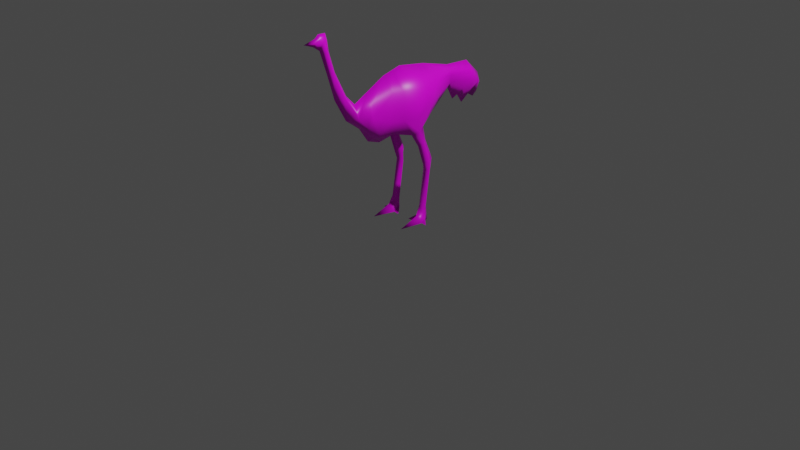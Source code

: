 # Source: Ostrage.blend  (saved by Blender 3.2.14; exported with 4.5.12 LTS)
import bpy
from mathutils import Matrix  # noqa: F401  (used for matrix-valued properties, if any)

bpy.ops.wm.read_factory_settings(use_empty=True)
scene = bpy.context.scene
scene.name = 'Scene'

# ---- collections
col_collection = bpy.data.collections.new('Collection'); scene.collection.children.link(col_collection)

# ---- images (referenced by path relative to the original .blend; pixels are not part of the script)
import os
ASSET_DIR = os.environ.get("B2B_ASSET_DIR", "")  # directory of the original .blend (textures are referenced by path, not embedded)
HERE = os.path.dirname(os.path.abspath(__file__))  # packed textures are extracted next to this script under _unpacked/

def load_image(name, relpath, width, height, colorspace="sRGB"):
    """Load a texture the original file referenced (path relative to the .blend, or extracted next to this script)."""
    p = next((c for c in (os.path.join(HERE, relpath), os.path.join(ASSET_DIR, relpath)) if relpath and os.path.exists(c)), "")
    if p:
        img = bpy.data.images.load(p, check_existing=True)
        img.name = name
    else:  # same state as the original file: an image datablock whose file is absent (Cycles renders it pink)
        img = bpy.data.images.new(name, width, height)
        img.source = "FILE"
        img.filepath = "//" + (relpath or name)
    img.colorspace_settings.name = colorspace
    return img
img_ostragetex = load_image('OstrageTex', 'OstrageTex.png', 1024, 1024, 'sRGB')

# ---- materials (node trees are filled in below, after node groups)
mat_material = bpy.data.materials.new('Material')
mat_material.alpha_threshold = 0.0
mat_material.use_transparent_shadow = False
mat_material.line_color = (0.0, 0.0, 0.0, 1.0)

# ---- material node trees
mat_material.use_nodes = True; mat_material.node_tree.nodes.clear()
_N = mat_material.node_tree.nodes; _L = mat_material.node_tree.links
n0 = _N.new('ShaderNodeOutputMaterial'); n0.name = 'Material Output'; n0.location = (300, 300)
n1 = _N.new('ShaderNodeBsdfPrincipled'); n1.name = 'Principled BSDF'; n1.location = (10, 300)
n1.distribution = 'GGX'
n1.subsurface_method = 'RANDOM_WALK_SKIN'
n1.inputs[2].default_value = 0.4
n1.inputs[3].default_value = 1.45
n1.inputs[27].default_value = (0.0, 0.0, 0.0, 1.0)
n1.inputs[28].default_value = 1.0
n2 = _N.new('ShaderNodeTexImage'); n2.name = 'Image Texture'; n2.location = (-280, 280)
n2.image = img_ostragetex
_L.new(n1.outputs[0], n0.inputs[0])
_L.new(n2.outputs[0], n1.inputs[0])
n0.is_active_output = True

# ---- world
world_world = bpy.data.worlds.new('World'); scene.world = world_world
world_world.use_nodes = True; world_world.node_tree.nodes.clear()
_N = world_world.node_tree.nodes; _L = world_world.node_tree.links
n0 = _N.new('ShaderNodeOutputWorld'); n0.name = 'World Output'; n0.location = (300, 300)
n1 = _N.new('ShaderNodeBackground'); n1.name = 'Background'; n1.location = (10, 300)
n1.inputs[0].default_value = (0.05088, 0.05088, 0.05088, 1.0)
_L.new(n1.outputs[0], n0.inputs[0])
n0.is_active_output = True
world_world.color = (0.05088, 0.05088, 0.05088)
world_world.use_sun_shadow = False
world_world.sun_shadow_jitter_overblur = 0.0

# ---- cameras
cam_camera = bpy.data.cameras.new('Camera')
cam_camera.clip_end = 100.0
cam_camera.ortho_scale = 7.314

# ---- lights
light_light = bpy.data.lights.new('Light', 'POINT')
light_light.transmission_factor = 0.0
light_light.energy = 1000.0
light_light.shadow_soft_size = 0.1
light_light.shadow_maximum_resolution = 0.006
light_light.use_absolute_resolution = True

# ---- meshes
me_cube = bpy.data.meshes.new('Cube')
me_cube.from_pydata([(1.533e-16, 3.404e-32, 1.69), (1.427e-16, 0.311, 1.643), (1.229e-16, 0.6494, 1.554), (1.199e-16, 0.9262, 1.54), (8.272e-17, 1.097, 1.373), (3.794e-17, 1.087, 1.171), (2.884e-17, 1.032, 1.13), (4.098e-17, 0.9433, 1.185), (2.277e-17, 0.8681, 1.103), (4.629e-17, 0.7997, 1.208), (3.821e-17, 0.7336, 1.172), (0.04208, 0.6596, 1.369), (4.326e-17, 0.5434, 1.195), (2.536e-17, 0.1989, 1.114), (1.67e-17, 0.07519, 1.075), (-5.312e-18, -0.2632, 0.9761), (6.071e-18, -0.4101, 1.027), (0.0957, -0.4819, 1.202), (6.754e-17, -0.6767, 1.304), (1.191e-16, -0.8066, 1.537), (1.791e-16, -0.8886, 1.807), (2.307e-16, -0.9638, 2.039), (2.413e-16, -1.032, 2.087), (2.504e-16, -1.138, 2.128), (2.573e-16, -1.015, 2.159), (2.648e-16, -0.9775, 2.193), (2.642e-16, -0.8958, 2.19), (2.49e-16, -0.8756, 2.121), (2.261e-16, -0.8613, 2.018), (1.79e-16, -0.7968, 1.806), (1.214e-16, -0.6699, 1.547), (9.79e-17, -0.5673, 1.441), (1.153e-16, -0.4238, 1.519), (1.412e-16, -0.2051, 1.636), (0.222, -0.1325, 1.224), (0.1998, -0.01025, 1.037), (0.1998, 0.06418, 0.9043), (0.1998, 0.1211, 0.731), (0.1998, 0.1567, 0.6314), (0.1998, 0.09522, 0.2383), (0.1998, 0.04054, 0.1529), (0.1998, -0.1679, 0.07914), (0.2289, 0.1489, 0.07914), (0.1998, 0.1943, 0.07914), (0.1998, 0.1807, 0.2349), (0.1998, 0.2334, 0.6218), (0.1998, 0.2524, 0.7262), (0.1998, 0.2192, 0.8116), (0.1998, 0.1604, 0.9493), (0.1998, 0.1287, 1.094), (0.02211, -1.022, 2.121), (0.03994, -0.9421, 2.117), (0.03571, -0.905, 2.011), (0.04362, -0.8419, 1.799), (0.0634, -0.7265, 1.536), (0.099, -0.6001, 1.323), (0.2657, -0.0169, 1.231), (0.2311, 0.0543, 1.063), (0.2311, 0.1135, 0.9295), (0.2311, 0.1677, 0.7671), (0.2311, 0.1819, 0.6988), (0.2311, 0.1934, 0.6197), (0.2311, 0.1381, 0.2356), (0.2311, 0.1348, 0.1318), (0.3071, 0.07555, 0.07914), (0.0957, -0.4375, 1.396), (0.1173, -0.4443, 1.297), (0.1311, -0.2085, 1.485), (0.1538, -0.2597, 1.222), (0.04497, 0.6541, 1.504), (0.04497, 0.6565, 1.449), (0.2311, 0.009209, 1.511), (0.1737, 0.3455, 1.508), (0.1816, 0.3662, 1.356), (0.1161, 0.9009, 1.459), (0.09334, 1.027, 1.316), (0.1161, 0.8558, 1.371), (0.09334, 0.9223, 1.266), (0.144, 0.1236, 0.91), (0.144, 0.172, 0.7704), (0.144, 0.1891, 0.6992), (0.144, 0.192, 0.6024), (0.144, 0.1407, 0.2322), (0.144, 0.135, 0.1353), (0.07477, 0.058, 0.07914), (1.473e-16, -0.1013, 1.663), (0.1773, -0.1078, 1.497), (0.1998, 0.09266, 0.8177), (0.1998, 0.1875, 0.1546), (0.08199, 0.8057, 1.286), (0.03991, 0.8595, 1.214), (5.692e-18, -0.09399, 1.026), (0.2355, 0.2106, 1.298), (0.2017, 0.1812, 1.509), (1.472e-16, 0.1771, 1.663), (0.1907, 0.2495, 1.208), (3.253e-17, 0.337, 1.147), (0.1031, 0.4377, 1.277), (4.009e-17, -0.5143, 1.181), (0.1123, -0.3509, 1.104), (0.1352, -0.206, 1.084), (0.02234, -0.9611, 2.157), (0.01422, -0.9007, 2.151), (0.01989, -0.8915, 2.12), (0.2447, 0.0812, 0.07914), (0.1363, 0.06136, 0.07914), (0.1468, 0.1393, 0.07914), (7.15e-17, 0.6567, 1.322)], [], [(0, 71, 93, 94), (0, 85, 86, 71), (33, 32, 65, 67), (1, 72, 69, 2), (3, 2, 69, 74), (4, 3, 74, 75), (66, 68, 67, 65), (56, 92, 93, 71), (70, 69, 72, 73), (32, 31, 55, 65), (31, 30, 54, 55), (30, 29, 53, 54), (29, 28, 52, 53), (28, 103, 51, 52), (18, 55, 54, 19), (19, 54, 53, 20), (20, 53, 52, 21), (17, 55, 18, 98), (65, 55, 17, 66), (23, 22, 50), (16, 15, 100, 99), (67, 68, 34, 86), (85, 33, 67, 86), (56, 71, 86, 34), (11, 70, 73, 97), (70, 76, 74, 69), (75, 74, 76, 77), (38, 39, 62, 61), (45, 61, 62, 44), (37, 38, 61, 60), (46, 60, 61, 45), (47, 59, 60, 46), (87, 37, 60, 59), (59, 58, 36, 87), (48, 58, 59, 47), (49, 57, 58, 48), (35, 36, 58, 57), (38, 37, 80, 81), (37, 87, 79, 80), (79, 87, 36, 78), (39, 38, 81, 82), (44, 82, 81, 45), (45, 81, 80, 46), (46, 80, 79, 47), (47, 79, 78, 48), (48, 78, 14, 49), (36, 35, 14, 78), (34, 35, 57, 56), (56, 57, 49, 95, 92), (88, 83, 82, 44), (40, 39, 82, 83), (39, 40, 63, 62), (44, 62, 63, 88), (11, 89, 76, 70), (77, 76, 89, 90), (8, 7, 77, 90), (8, 90, 89, 9), (10, 9, 89, 11), (7, 6, 75, 77), (5, 4, 75, 6), (12, 97, 95, 96), (91, 35, 100, 15), (95, 97, 73, 92), (96, 95, 49, 13), (93, 72, 1, 94), (92, 73, 72, 93), (35, 91, 14), (14, 13, 49), (97, 12, 11), (24, 23, 50), (17, 98, 16, 99), (100, 34, 68, 99), (35, 34, 100), (99, 68, 66, 17), (50, 51, 101, 24), (21, 51, 50, 22), (26, 25, 101, 102), (51, 21, 52), (102, 103, 27, 26), (24, 101, 25), (103, 28, 27), (103, 102, 101, 51), (41, 104, 40), (41, 40, 105), (64, 63, 40, 104), (84, 105, 40, 83), (63, 64, 42), (84, 83, 106), (43, 88, 63, 42), (43, 106, 83, 88), (64, 104, 41, 105, 84, 106, 43, 42), (12, 107, 11), (11, 107, 10)])
me_cube.polygons.foreach_set('use_smooth', [True] * 93)
_uv = me_cube.uv_layers.new(name='UVMap')
_uv.uv.foreach_set('vector', [0.05413, 0.4409, 0.1922, 0.4084, 0.214, 0.4849, 0.09234, 0.5304, 0.05413, 0.4409, 0.04939, 0.3871, 0.1666, 0.3529, 0.1922, 0.4084, 0.04525, 0.3318, 0.0569, 0.2052, 0.1318, 0.1747, 0.1436, 0.3024, 0.1257, 0.5948, 0.2382, 0.5628, 0.2754, 0.7422, 0.2391, 0.7516, 0.2709, 0.8962, 0.2391, 0.7516, 0.2754, 0.7422, 0.3299, 0.867, 0.3622, 0.9707, 0.2709, 0.8962, 0.3299, 0.867, 0.3922, 0.916, 0.1791, 0.1503, 0.2582, 0.2229, 0.1436, 0.3024, 0.1318, 0.1747, 0.3069, 0.3473, 0.3164, 0.4631, 0.214, 0.4849, 0.1922, 0.4084, 0.3066, 0.7382, 0.2754, 0.7422, 0.2382, 0.5628, 0.3145, 0.5502, 0.0569, 0.2052, 0.06299, 0.1221, 0.1326, 0.08219, 0.1318, 0.1747, 0.732, 0.3505, 0.7612, 0.4483, 0.8214, 0.4546, 0.8136, 0.2798, 0.7612, 0.4483, 0.7701, 0.65, 0.8131, 0.6582, 0.8214, 0.4546, 0.7701, 0.65, 0.7549, 0.8034, 0.7936, 0.8119, 0.8131, 0.6582, 0.7549, 0.8034, 0.7537, 0.8751, 0.7866, 0.8867, 0.7936, 0.8119, 0.8974, 0.3007, 0.8136, 0.2798, 0.8214, 0.4546, 0.8861, 0.4853, 0.8861, 0.4853, 0.8214, 0.4546, 0.8131, 0.6582, 0.8526, 0.6789, 0.8526, 0.6789, 0.8131, 0.6582, 0.7936, 0.8119, 0.8309, 0.8477, 0.2158, 0.109, 0.1326, 0.08219, 0.1318, 0.01726, 0.2286, 0.05729, 0.1318, 0.1747, 0.1326, 0.08219, 0.2158, 0.109, 0.1791, 0.1503, 0.8974, 0.9627, 0.8531, 0.8996, 0.8309, 0.9172, 0.3206, 0.07954, 0.3856, 0.1261, 0.3385, 0.2109, 0.2904, 0.1489, 0.1436, 0.3024, 0.2582, 0.2229, 0.2875, 0.2902, 0.1666, 0.3529, 0.04939, 0.3871, 0.04525, 0.3318, 0.1436, 0.3024, 0.1666, 0.3529, 0.3069, 0.3473, 0.1922, 0.4084, 0.1666, 0.3529, 0.2875, 0.2902, 0.3534, 0.7303, 0.3066, 0.7382, 0.3145, 0.5502, 0.3732, 0.5869, 0.3066, 0.7382, 0.3657, 0.8432, 0.3299, 0.867, 0.2754, 0.7422, 0.3922, 0.916, 0.3299, 0.867, 0.3657, 0.8432, 0.4132, 0.8706, 0.6668, 0.271, 0.683, 0.4925, 0.6566, 0.4912, 0.6405, 0.2787, 0.6136, 0.2787, 0.6405, 0.2787, 0.6566, 0.4912, 0.6292, 0.4938, 0.6689, 0.2137, 0.6668, 0.271, 0.6405, 0.2787, 0.6409, 0.2375, 0.6067, 0.2314, 0.6409, 0.2375, 0.6405, 0.2787, 0.6136, 0.2787, 0.6038, 0.1935, 0.6382, 0.204, 0.6409, 0.2375, 0.6067, 0.2314, 0.6684, 0.1682, 0.6689, 0.2137, 0.6409, 0.2375, 0.6382, 0.204, 0.6382, 0.204, 0.633, 0.1164, 0.6681, 0.1196, 0.6684, 0.1682, 0.6003, 0.1168, 0.633, 0.1164, 0.6382, 0.204, 0.6038, 0.1935, 0.5923, 0.0381, 0.6345, 0.03972, 0.633, 0.1164, 0.6003, 0.1168, 0.6718, 0.03802, 0.6681, 0.1196, 0.633, 0.1164, 0.6345, 0.03972, 0.6668, 0.271, 0.6689, 0.2137, 0.7065, 0.2387, 0.7031, 0.2865, 0.6689, 0.2137, 0.6684, 0.1682, 0.7089, 0.2033, 0.7065, 0.2387, 0.7089, 0.2033, 0.6684, 0.1682, 0.6681, 0.1196, 0.7097, 0.1305, 0.683, 0.4925, 0.6668, 0.271, 0.7031, 0.2865, 0.7244, 0.4951, 0.6292, 0.4938, 0.591, 0.5046, 0.5791, 0.2944, 0.6136, 0.2787, 0.6136, 0.2787, 0.5791, 0.2944, 0.5706, 0.2458, 0.6067, 0.2314, 0.6067, 0.2314, 0.5706, 0.2458, 0.5654, 0.2085, 0.6038, 0.1935, 0.6038, 0.1935, 0.5654, 0.2085, 0.5631, 0.1343, 0.6003, 0.1168, 0.6003, 0.1168, 0.5631, 0.1343, 0.4842, 0.04763, 0.5923, 0.0381, 0.6681, 0.1196, 0.6718, 0.03802, 0.786, 0.04279, 0.7097, 0.1305, 0.2875, 0.2902, 0.4004, 0.3054, 0.3996, 0.3452, 0.3069, 0.3473, 0.3069, 0.3473, 0.3996, 0.3452, 0.4036, 0.3906, 0.37, 0.4708, 0.3164, 0.4631, 0.6358, 0.5289, 0.6132, 0.5626, 0.591, 0.5046, 0.6292, 0.4938, 0.6749, 0.535, 0.683, 0.4925, 0.7244, 0.4951, 0.7215, 0.5571, 0.683, 0.4925, 0.6749, 0.535, 0.6549, 0.5312, 0.6566, 0.4912, 0.6292, 0.4938, 0.6566, 0.4912, 0.6549, 0.5312, 0.6358, 0.5289, 0.3534, 0.7303, 0.4057, 0.8155, 0.3657, 0.8432, 0.3066, 0.7382, 0.4132, 0.8706, 0.3657, 0.8432, 0.4057, 0.8155, 0.4497, 0.8413, 0.5105, 0.8477, 0.4708, 0.8872, 0.4132, 0.8706, 0.4497, 0.8413, 0.5105, 0.8477, 0.4497, 0.8413, 0.4057, 0.8155, 0.4618, 0.8065, 0.4701, 0.77, 0.4618, 0.8065, 0.4057, 0.8155, 0.3534, 0.7303, 0.4708, 0.8872, 0.4873, 0.9378, 0.3922, 0.916, 0.4132, 0.8706, 0.4635, 0.9625, 0.3622, 0.9707, 0.3922, 0.916, 0.4873, 0.9378, 0.4401, 0.6421, 0.3732, 0.5869, 0.37, 0.4708, 0.4618, 0.5369, 0.4366, 0.2, 0.4004, 0.3054, 0.3385, 0.2109, 0.3856, 0.1261, 0.37, 0.4708, 0.3732, 0.5869, 0.3145, 0.5502, 0.3164, 0.4631, 0.4618, 0.5369, 0.37, 0.4708, 0.4036, 0.3906, 0.4833, 0.4671, 0.214, 0.4849, 0.2382, 0.5628, 0.1257, 0.5948, 0.09234, 0.5304, 0.3164, 0.4631, 0.3145, 0.5502, 0.2382, 0.5628, 0.214, 0.4849, 0.4004, 0.3054, 0.4366, 0.2, 0.5042, 0.2601, 0.5105, 0.4055, 0.4833, 0.4671, 0.4036, 0.3906, 0.3732, 0.5869, 0.4401, 0.6421, 0.3534, 0.7303, 0.8138, 0.942, 0.8974, 0.9627, 0.8309, 0.9172, 0.2158, 0.109, 0.2286, 0.05729, 0.3206, 0.07954, 0.2904, 0.1489, 0.3385, 0.2109, 0.2875, 0.2902, 0.2582, 0.2229, 0.2904, 0.1489, 0.4004, 0.3054, 0.2875, 0.2902, 0.3385, 0.2109, 0.2904, 0.1489, 0.2582, 0.2229, 0.1791, 0.1503, 0.2158, 0.109, 0.8309, 0.9172, 0.7866, 0.8867, 0.7834, 0.9176, 0.8138, 0.942, 0.8309, 0.8477, 0.7866, 0.8867, 0.8309, 0.9172, 0.8531, 0.8996, 0.7326, 0.9188, 0.7797, 0.9473, 0.7834, 0.9176, 0.7491, 0.8961, 0.7866, 0.8867, 0.8309, 0.8477, 0.7936, 0.8119, 0.7491, 0.8961, 0.7537, 0.8751, 0.7373, 0.871, 0.7326, 0.9188, 0.8138, 0.942, 0.7834, 0.9176, 0.7797, 0.9473, 0.7537, 0.8751, 0.7549, 0.8034, 0.7373, 0.871, 0.7537, 0.8751, 0.7491, 0.8961, 0.7834, 0.9176, 0.7866, 0.8867, 0.6655, 0.5442, 0.662, 0.5424, 0.6749, 0.535, 0.6655, 0.5442, 0.6749, 0.535, 0.6706, 0.573, 0.6578, 0.5401, 0.6549, 0.5312, 0.6749, 0.535, 0.662, 0.5424, 0.6673, 0.6073, 0.6706, 0.573, 0.6749, 0.535, 0.7215, 0.5571, 0.6549, 0.5312, 0.6578, 0.5401, 0.6524, 0.5427, 0.6673, 0.6073, 0.6132, 0.5626, 0.6451, 0.5609, 0.6451, 0.5429, 0.6358, 0.5289, 0.6549, 0.5312, 0.6524, 0.5427, 0.6451, 0.5429, 0.6451, 0.5609, 0.6132, 0.5626, 0.6358, 0.5289, 0.6578, 0.5401, 0.662, 0.5424, 0.6655, 0.5442, 0.6706, 0.573, 0.6673, 0.6073, 0.6451, 0.5609, 0.6451, 0.5429, 0.6524, 0.5427, 0.4401, 0.6421, 0.3929, 0.7219, 0.3534, 0.7303, 0.3534, 0.7303, 0.3929, 0.7219, 0.4701, 0.77])
me_cube.materials.append(mat_material)
me_cube.use_mirror_vertex_groups = False
me_cube.update()
arm_armature = bpy.data.armatures.new('Armature')  # bones are not reproduced

# ---- objects
ob_ostrage = bpy.data.objects.new('Ostrage', me_cube)
ob_light = bpy.data.objects.new('Light', light_light)
ob_camera = bpy.data.objects.new('Camera', cam_camera)
ob_empty = bpy.data.objects.new('Empty', None)
ob_armature = bpy.data.objects.new('Armature', arm_armature)

# ---- transforms, parenting, visibility, modifiers, constraints
ob_ostrage.parent = ob_armature
ob_ostrage.location = (0.0, 0.0, -0.06995)
ob_ostrage.lock_rotations_4d = False
ob_ostrage.empty_display_type = 'ARROWS'
ob_ostrage.lineart.crease_threshold = 0.0
_vg = ob_ostrage.vertex_groups.new(name='Pelvis')
for _i, _w in zip([1, 2, 10, 11, 12, 13, 72, 73, 92, 93, 94, 95, 96, 97, 107], [0.8442, 0.02415, 0.004473, 0.01447, 0.2068, 0.05475, 0.7208, 0.5565, 0.09531, 0.1051, 0.1026, 0.1108, 0.1097, 0.3951, 0.05807]): _vg.add([_i], _w, 'REPLACE')
_vg = ob_ostrage.vertex_groups.new(name='Back1')
for _i, _w in zip([0, 1, 33, 71, 85, 86, 93, 94], [0.7915, 0.1011, 0.01038, 0.0528, 0.151, 0.0189, 0.05913, 0.8378]): _vg.add([_i], _w, 'REPLACE')
_vg = ob_ostrage.vertex_groups.new(name='Back2')
for _i, _w in zip([0, 15, 16, 17, 32, 33, 34, 65, 66, 67, 68, 71, 85, 86, 91, 93, 98, 99, 100], [0.165, 0.05206, 0.05927, 0.02503, 0.07965, 0.8707, 0.06105, 0.05711, 0.05318, 0.7653, 0.27, 0.1647, 0.8144, 0.6037, 0.004827, 0.003396, 0.003485, 0.0912, 0.0746]): _vg.add([_i], _w, 'REPLACE')
_vg = ob_ostrage.vertex_groups.new(name='Back3')
for _i, _w in zip([15, 16, 17, 18, 30, 31, 32, 33, 34, 55, 65, 66, 67, 68, 86, 91, 98, 99, 100], [0.2146, 0.3542, 0.6442, 0.4917, 0.0597, 0.8434, 0.9055, 0.08469, 0.02534, 0.5371, 0.8627, 0.7608, 0.1064, 0.2419, 0.02862, 0.07782, 0.5493, 0.3948, 0.1527]): _vg.add([_i], _w, 'REPLACE')
_vg = ob_ostrage.vertex_groups.new(name='Neck1')
for _i, _w in zip([15, 16, 17, 18, 19, 30, 31, 54, 55, 65, 66, 68, 98, 99, 100], [0.0619, 0.1123, 0.1743, 0.5014, 0.9641, 0.9191, 0.1414, 0.9699, 0.4506, 0.05036, 0.08175, 0.01842, 0.2871, 0.08077, 0.009474]): _vg.add([_i], _w, 'REPLACE')
_vg = ob_ostrage.vertex_groups.new(name='Neck2')
for _i, _w in zip([19, 20, 28, 29, 53], [0.01186, 0.9903, 0.005619, 0.962, 0.9837]): _vg.add([_i], _w, 'REPLACE')
_vg = ob_ostrage.vertex_groups.new(name='Neck3')
for _i, _w in zip([21, 22, 23, 25, 26, 27, 28, 51, 52, 101, 102, 103], [0.843, 0.1227, 0.03394, 0.04873, 0.3452, 0.8828, 0.9731, 0.1395, 0.964, 0.04577, 0.5177, 0.8212]): _vg.add([_i], _w, 'REPLACE')
_vg = ob_ostrage.vertex_groups.new(name='Head')
for _i, _w in zip([21, 22, 23, 24, 25, 26, 27, 50, 51, 101, 102, 103], [0.2098, 0.885, 0.9606, 0.9889, 0.9509, 0.6553, 0.1147, 0.9874, 0.8628, 0.9525, 0.482, 0.1777]): _vg.add([_i], _w, 'REPLACE')
_vg = ob_ostrage.vertex_groups.new(name='L_Hip')
for _i, _w in zip([12, 13, 14, 15, 16, 17, 34, 35, 49, 56, 66, 67, 68, 71, 72, 73, 86, 91, 92, 93, 94, 95, 96, 97, 98, 99, 100, 107], [0.1003, 0.2484, 0.09229, 0.1677, 0.1174, 0.05251, 0.4358, 0.01261, 0.05967, 0.4879, 0.03706, 0.07703, 0.209, 0.6962, 0.1543, 0.2246, 0.2579, 0.1288, 0.7163, 0.7787, 0.02218, 0.5312, 0.2541, 0.1837, 0.03437, 0.1639, 0.3295, 0.005909]): _vg.add([_i], _w, 'REPLACE')
_vg = ob_ostrage.vertex_groups.new(name='L_ULeg')
for _i, _w in zip([12, 13, 14, 15, 16, 17, 34, 35, 36, 37, 46, 47, 48, 49, 56, 57, 58, 59, 60, 66, 67, 68, 71, 73, 78, 79, 80, 86, 87, 91, 92, 95, 96, 97, 98, 99, 100], [0.08951, 0.4813, 0.7651, 0.2559, 0.1618, 0.05739, 0.448, 0.9375, 1.003, 0.7667, 0.4768, 0.9651, 0.9973, 0.9161, 0.4961, 0.9849, 0.9977, 0.8782, 0.2472, 0.03826, 0.00817, 0.2072, 0.04549, 0.06703, 0.9975, 0.9728, 0.04422, 0.05193, 1.006, 0.4538, 0.1373, 0.2751, 0.2396, 0.09086, 0.05075, 0.1742, 0.3157]): _vg.add([_i], _w, 'REPLACE')
_vg = ob_ostrage.vertex_groups.new(name='L_LLeg')
for _i, _w in zip([37, 38, 39, 40, 42, 43, 44, 45, 46, 47, 59, 60, 61, 62, 63, 64, 79, 80, 81, 82, 83, 84, 88, 104, 105, 106], [0.2332, 0.9836, 0.973, 0.1068, 0.5126, 0.5576, 0.9972, 0.9879, 0.5232, 0.01943, 0.1218, 0.7528, 1.001, 0.9916, 0.8322, 0.138, 0.004364, 0.9529, 0.9988, 0.9989, 0.9433, 0.07624, 0.929, 0.149, 0.05361, 0.508]): _vg.add([_i], _w, 'REPLACE')
_vg = ob_ostrage.vertex_groups.new(name='L_Foot')
for _i, _w in zip([39, 40, 41, 42, 43, 63, 64, 83, 84, 88, 104, 105, 106], [0.004075, 0.8932, 0.9952, 0.4874, 0.4424, 0.1678, 0.862, 0.05674, 0.9238, 0.071, 0.851, 0.9464, 0.492]): _vg.add([_i], _w, 'REPLACE')
_vg = ob_ostrage.vertex_groups.new(name='Tail1')
for _i, _w in zip([1, 2, 3, 7, 8, 9, 10, 11, 12, 13, 69, 70, 72, 73, 74, 76, 77, 89, 90, 95, 96, 97, 107], [0.01271, 0.9426, 0.09095, 0.007203, 0.07956, 0.1578, 0.2743, 0.8272, 0.4393, 0.0845, 0.9808, 0.9595, 0.07666, 0.1133, 0.05922, 0.07251, 0.003719, 0.1348, 0.07855, 0.02826, 0.1745, 0.2521, 0.6716]): _vg.add([_i], _w, 'REPLACE')
_vg = ob_ostrage.vertex_groups.new(name='Tail2')
for _i, _w in zip([3, 4, 6, 7, 8, 9, 10, 11, 12, 74, 75, 76, 77, 89, 90, 107], [0.789, 0.1243, 0.00484, 0.07921, 0.1448, 0.333, 0.3434, 0.0737, 0.04564, 0.8371, 0.08945, 0.7954, 0.1638, 0.6159, 0.2892, 0.1147]): _vg.add([_i], _w, 'REPLACE')
_vg = ob_ostrage.vertex_groups.new(name='Tail3')
for _i, _w in zip([3, 4, 5, 6, 7, 8, 9, 10, 11, 12, 74, 75, 76, 77, 89, 90, 107], [0.1174, 0.8619, 0.9893, 0.961, 0.8869, 0.7593, 0.4786, 0.3214, 0.01761, 0.01891, 0.102, 0.9004, 0.1279, 0.8064, 0.2341, 0.6208, 0.0851]): _vg.add([_i], _w, 'REPLACE')
_vg = ob_ostrage.vertex_groups.new(name='R_Hip')
for _i, _w in zip([12, 13, 14, 15, 16, 17, 68, 91, 95, 96, 97, 98, 99, 100], [0.07721, 0.1041, 0.07431, 0.242, 0.1916, 0.01612, 0.01867, 0.2787, 0.0135, 0.1825, 0.01506, 0.0358, 0.09222, 0.09344]): _vg.add([_i], _w, 'REPLACE')
_vg = ob_ostrage.vertex_groups.new(name='R_ULeg')
_vg = ob_ostrage.vertex_groups.new(name='R_LLeg')
_vg = ob_ostrage.vertex_groups.new(name='R_Foot')
_m = ob_ostrage.modifiers.new('Mirror', 'MIRROR')
_m = ob_ostrage.modifiers.new('Armature', 'ARMATURE')
_m.object = ob_armature
ob_light.location = (4.076, 1.005, 5.904)
ob_light.rotation_euler = (0.6503, 0.05522, 1.866)
ob_light.lock_rotations_4d = False
ob_light.empty_display_type = 'ARROWS'
ob_light.color = (0.0, 0.0, 0.0, 0.0)
ob_light.lineart.crease_threshold = 0.0
ob_camera.location = (7.359, -6.926, 4.958)
ob_camera.rotation_euler = (1.109, 0.0, 0.8149)
ob_camera.lock_rotations_4d = False
ob_camera.empty_display_type = 'ARROWS'
ob_camera.color = (0.0, 0.0, 0.0, 0.0)
ob_camera.display_type = 'WIRE'
ob_camera.lineart.crease_threshold = 0.0
ob_empty.location = (2.721e-16, -0.2561, 1.226)
ob_empty.rotation_euler = (1.571, -0.0, 1.571)
ob_empty.scale = (0.7126, 0.7126, 0.7126)
ob_empty.empty_display_type = 'IMAGE'
ob_empty.empty_display_size = 5.0
ob_empty.empty_image_depth = 'BACK'
ob_empty.show_empty_image_perspective = False
ob_empty.empty_image_side = 'FRONT'
ob_armature.location = (0.0, 0.0, 0.0)
ob_armature.show_in_front = True

# ---- collection membership
col_collection.objects.link(ob_ostrage)
col_collection.objects.link(ob_light)
col_collection.objects.link(ob_camera)
col_collection.objects.link(ob_empty)
col_collection.objects.link(ob_armature)

# ---- scene / render settings (as saved in the file)
scene.camera = ob_camera
scene.frame_start = 1; scene.frame_end = 40; scene.frame_set(10)
scene.render.engine = 'BLENDER_EEVEE_NEXT'
scene.cycles.sampling_pattern = 'TABULATED_SOBOL'
scene.cycles.use_light_tree = False
scene.view_settings.view_transform = 'Filmic'
bpy.context.view_layer.update()
